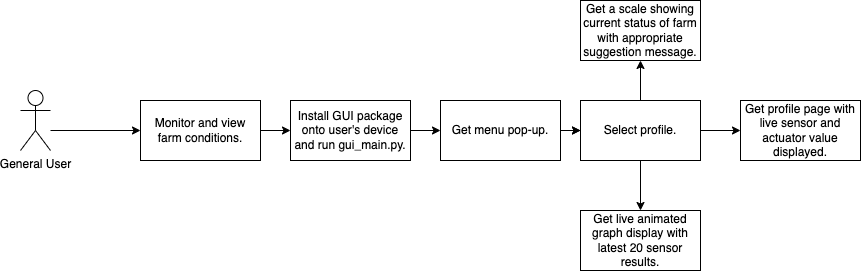

The diagram above was exported from draw.io. Its source (the exported page's mxGraphModel, read from the mxfile embedded in the PNG):
<mxGraphModel dx="939" dy="468" grid="1" gridSize="10" guides="1" tooltips="1" connect="1" arrows="1" fold="1" page="1" pageScale="1" pageWidth="850" pageHeight="1100" math="0" shadow="0">
  <root>
    <mxCell id="0" />
    <mxCell id="1" parent="0" />
    <mxCell id="UCp1v8oSr9A5pmXF750u-1" value="" style="edgeStyle=orthogonalEdgeStyle;rounded=0;orthogonalLoop=1;jettySize=auto;html=1;" edge="1" parent="1" source="UCp1v8oSr9A5pmXF750u-2" target="UCp1v8oSr9A5pmXF750u-4">
      <mxGeometry relative="1" as="geometry" />
    </mxCell>
    <mxCell id="UCp1v8oSr9A5pmXF750u-2" value="Monitor and view farm conditions." style="rounded=0;whiteSpace=wrap;html=1;" vertex="1" parent="1">
      <mxGeometry x="190" y="560" width="120" height="60" as="geometry" />
    </mxCell>
    <mxCell id="UCp1v8oSr9A5pmXF750u-3" value="" style="edgeStyle=orthogonalEdgeStyle;rounded=0;orthogonalLoop=1;jettySize=auto;html=1;" edge="1" parent="1" source="UCp1v8oSr9A5pmXF750u-4">
      <mxGeometry relative="1" as="geometry">
        <mxPoint x="490" y="590" as="targetPoint" />
      </mxGeometry>
    </mxCell>
    <mxCell id="UCp1v8oSr9A5pmXF750u-4" value="Install GUI package onto user's device and run gui_main.py." style="whiteSpace=wrap;html=1;rounded=0;" vertex="1" parent="1">
      <mxGeometry x="340" y="560" width="120" height="60" as="geometry" />
    </mxCell>
    <mxCell id="UCp1v8oSr9A5pmXF750u-5" value="" style="edgeStyle=orthogonalEdgeStyle;rounded=0;orthogonalLoop=1;jettySize=auto;html=1;" edge="1" parent="1" source="UCp1v8oSr9A5pmXF750u-7" target="UCp1v8oSr9A5pmXF750u-11">
      <mxGeometry relative="1" as="geometry" />
    </mxCell>
    <mxCell id="UCp1v8oSr9A5pmXF750u-6" value="" style="edgeStyle=orthogonalEdgeStyle;rounded=0;orthogonalLoop=1;jettySize=auto;html=1;" edge="1" parent="1" source="UCp1v8oSr9A5pmXF750u-7" target="UCp1v8oSr9A5pmXF750u-11">
      <mxGeometry relative="1" as="geometry" />
    </mxCell>
    <mxCell id="UCp1v8oSr9A5pmXF750u-7" value="Get menu pop-up." style="whiteSpace=wrap;html=1;rounded=0;" vertex="1" parent="1">
      <mxGeometry x="490" y="560" width="120" height="60" as="geometry" />
    </mxCell>
    <mxCell id="UCp1v8oSr9A5pmXF750u-8" value="" style="edgeStyle=orthogonalEdgeStyle;rounded=0;orthogonalLoop=1;jettySize=auto;html=1;" edge="1" parent="1" source="UCp1v8oSr9A5pmXF750u-11" target="UCp1v8oSr9A5pmXF750u-12">
      <mxGeometry relative="1" as="geometry" />
    </mxCell>
    <mxCell id="UCp1v8oSr9A5pmXF750u-9" value="" style="edgeStyle=orthogonalEdgeStyle;rounded=0;orthogonalLoop=1;jettySize=auto;html=1;" edge="1" parent="1" source="UCp1v8oSr9A5pmXF750u-11" target="UCp1v8oSr9A5pmXF750u-13">
      <mxGeometry relative="1" as="geometry" />
    </mxCell>
    <mxCell id="UCp1v8oSr9A5pmXF750u-10" value="" style="edgeStyle=orthogonalEdgeStyle;rounded=0;orthogonalLoop=1;jettySize=auto;html=1;" edge="1" parent="1" source="UCp1v8oSr9A5pmXF750u-11" target="UCp1v8oSr9A5pmXF750u-16">
      <mxGeometry relative="1" as="geometry" />
    </mxCell>
    <mxCell id="UCp1v8oSr9A5pmXF750u-11" value="Select profile." style="whiteSpace=wrap;html=1;rounded=0;" vertex="1" parent="1">
      <mxGeometry x="630" y="560" width="120" height="60" as="geometry" />
    </mxCell>
    <mxCell id="UCp1v8oSr9A5pmXF750u-12" value="Get profile page with live sensor and actuator value displayed." style="whiteSpace=wrap;html=1;rounded=0;" vertex="1" parent="1">
      <mxGeometry x="790" y="560" width="120" height="60" as="geometry" />
    </mxCell>
    <mxCell id="UCp1v8oSr9A5pmXF750u-13" value="Get live animated graph display with latest 20 sensor results." style="whiteSpace=wrap;html=1;rounded=0;" vertex="1" parent="1">
      <mxGeometry x="630" y="670" width="120" height="60" as="geometry" />
    </mxCell>
    <mxCell id="UCp1v8oSr9A5pmXF750u-14" value="" style="edgeStyle=orthogonalEdgeStyle;rounded=0;orthogonalLoop=1;jettySize=auto;html=1;" edge="1" parent="1" target="UCp1v8oSr9A5pmXF750u-2">
      <mxGeometry relative="1" as="geometry">
        <mxPoint x="100" y="590" as="sourcePoint" />
      </mxGeometry>
    </mxCell>
    <mxCell id="UCp1v8oSr9A5pmXF750u-15" value="General User" style="shape=umlActor;verticalLabelPosition=bottom;verticalAlign=top;html=1;outlineConnect=0;" vertex="1" parent="1">
      <mxGeometry x="70" y="550" width="30" height="60" as="geometry" />
    </mxCell>
    <mxCell id="UCp1v8oSr9A5pmXF750u-16" value="Get a scale showing current status of farm with appropriate suggestion message." style="whiteSpace=wrap;html=1;rounded=0;" vertex="1" parent="1">
      <mxGeometry x="630" y="460" width="120" height="60" as="geometry" />
    </mxCell>
  </root>
</mxGraphModel>